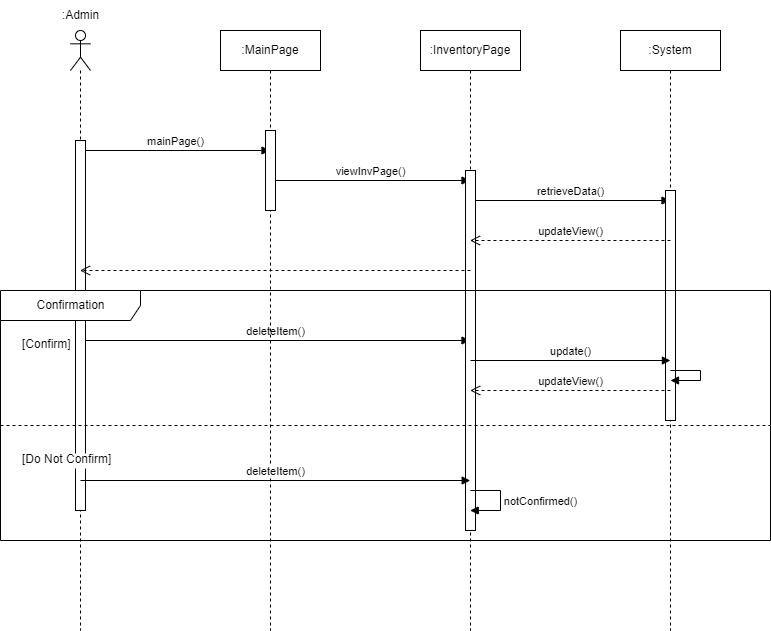

The diagram above was exported from draw.io. Its source (the exported page's mxGraphModel, read from the mxfile embedded in the PNG):
<mxGraphModel dx="1512" dy="614" grid="1" gridSize="10" guides="1" tooltips="1" connect="1" arrows="1" fold="1" page="1" pageScale="1" pageWidth="850" pageHeight="1100" math="0" shadow="0">
  <root>
    <mxCell id="0" />
    <mxCell id="1" parent="0" />
    <mxCell id="j6MSHLs7Rek6IwqPCNWB-82" value="" style="shape=umlLifeline;participant=umlActor;perimeter=lifelinePerimeter;whiteSpace=wrap;html=1;container=1;collapsible=0;recursiveResize=0;verticalAlign=top;spacingTop=36;outlineConnect=0;" vertex="1" parent="1">
      <mxGeometry x="440" y="940" width="20" height="600" as="geometry" />
    </mxCell>
    <mxCell id="j6MSHLs7Rek6IwqPCNWB-83" value="mainPage()" style="html=1;verticalAlign=bottom;endArrow=block;rounded=0;" edge="1" parent="j6MSHLs7Rek6IwqPCNWB-82" target="j6MSHLs7Rek6IwqPCNWB-86">
      <mxGeometry width="80" relative="1" as="geometry">
        <mxPoint x="10" y="120" as="sourcePoint" />
        <mxPoint x="90" y="120" as="targetPoint" />
      </mxGeometry>
    </mxCell>
    <mxCell id="j6MSHLs7Rek6IwqPCNWB-84" value="deleteItem()" style="html=1;verticalAlign=bottom;endArrow=block;rounded=0;" edge="1" parent="j6MSHLs7Rek6IwqPCNWB-82" target="j6MSHLs7Rek6IwqPCNWB-90">
      <mxGeometry width="80" relative="1" as="geometry">
        <mxPoint x="10" y="310" as="sourcePoint" />
        <mxPoint x="90" y="310" as="targetPoint" />
      </mxGeometry>
    </mxCell>
    <mxCell id="j6MSHLs7Rek6IwqPCNWB-85" value="" style="html=1;points=[];perimeter=orthogonalPerimeter;" vertex="1" parent="j6MSHLs7Rek6IwqPCNWB-82">
      <mxGeometry x="5" y="110" width="10" height="370" as="geometry" />
    </mxCell>
    <mxCell id="j6MSHLs7Rek6IwqPCNWB-86" value=":MainPage" style="shape=umlLifeline;perimeter=lifelinePerimeter;whiteSpace=wrap;html=1;container=1;collapsible=0;recursiveResize=0;outlineConnect=0;" vertex="1" parent="1">
      <mxGeometry x="590" y="940" width="100" height="600" as="geometry" />
    </mxCell>
    <mxCell id="j6MSHLs7Rek6IwqPCNWB-87" value="viewInvPage()" style="html=1;verticalAlign=bottom;endArrow=block;rounded=0;" edge="1" parent="j6MSHLs7Rek6IwqPCNWB-86" target="j6MSHLs7Rek6IwqPCNWB-90">
      <mxGeometry width="80" relative="1" as="geometry">
        <mxPoint x="50" y="150" as="sourcePoint" />
        <mxPoint x="130" y="150" as="targetPoint" />
      </mxGeometry>
    </mxCell>
    <mxCell id="j6MSHLs7Rek6IwqPCNWB-88" value="" style="html=1;points=[];perimeter=orthogonalPerimeter;" vertex="1" parent="j6MSHLs7Rek6IwqPCNWB-86">
      <mxGeometry x="45" y="100" width="10" height="80" as="geometry" />
    </mxCell>
    <mxCell id="j6MSHLs7Rek6IwqPCNWB-89" value=":Admin" style="text;html=1;align=center;verticalAlign=middle;resizable=0;points=[];autosize=1;strokeColor=none;fillColor=none;" vertex="1" parent="1">
      <mxGeometry x="420" y="910" width="60" height="30" as="geometry" />
    </mxCell>
    <mxCell id="j6MSHLs7Rek6IwqPCNWB-90" value=":InventoryPage" style="shape=umlLifeline;perimeter=lifelinePerimeter;whiteSpace=wrap;html=1;container=1;collapsible=0;recursiveResize=0;outlineConnect=0;" vertex="1" parent="1">
      <mxGeometry x="790" y="940" width="100" height="600" as="geometry" />
    </mxCell>
    <mxCell id="j6MSHLs7Rek6IwqPCNWB-91" value="retrieveData()" style="html=1;verticalAlign=bottom;endArrow=block;rounded=0;" edge="1" parent="j6MSHLs7Rek6IwqPCNWB-90" target="j6MSHLs7Rek6IwqPCNWB-93">
      <mxGeometry width="80" relative="1" as="geometry">
        <mxPoint x="50" y="170" as="sourcePoint" />
        <mxPoint x="130" y="170" as="targetPoint" />
      </mxGeometry>
    </mxCell>
    <mxCell id="j6MSHLs7Rek6IwqPCNWB-92" value="" style="html=1;points=[];perimeter=orthogonalPerimeter;" vertex="1" parent="j6MSHLs7Rek6IwqPCNWB-90">
      <mxGeometry x="45" y="140" width="10" height="360" as="geometry" />
    </mxCell>
    <mxCell id="j6MSHLs7Rek6IwqPCNWB-93" value=":System" style="shape=umlLifeline;perimeter=lifelinePerimeter;whiteSpace=wrap;html=1;container=1;collapsible=0;recursiveResize=0;outlineConnect=0;" vertex="1" parent="1">
      <mxGeometry x="990" y="940" width="100" height="600" as="geometry" />
    </mxCell>
    <mxCell id="j6MSHLs7Rek6IwqPCNWB-94" value="" style="html=1;points=[];perimeter=orthogonalPerimeter;" vertex="1" parent="j6MSHLs7Rek6IwqPCNWB-93">
      <mxGeometry x="45" y="160" width="10" height="230" as="geometry" />
    </mxCell>
    <mxCell id="j6MSHLs7Rek6IwqPCNWB-95" value="updateView()" style="html=1;verticalAlign=bottom;endArrow=open;dashed=1;endSize=8;rounded=0;" edge="1" parent="1" target="j6MSHLs7Rek6IwqPCNWB-90">
      <mxGeometry relative="1" as="geometry">
        <mxPoint x="1040" y="1150" as="sourcePoint" />
        <mxPoint x="970" y="1150" as="targetPoint" />
      </mxGeometry>
    </mxCell>
    <mxCell id="j6MSHLs7Rek6IwqPCNWB-96" value="" style="html=1;verticalAlign=bottom;endArrow=open;dashed=1;endSize=8;rounded=0;" edge="1" parent="1" target="j6MSHLs7Rek6IwqPCNWB-82">
      <mxGeometry relative="1" as="geometry">
        <mxPoint x="840" y="1180" as="sourcePoint" />
        <mxPoint x="760" y="1180" as="targetPoint" />
      </mxGeometry>
    </mxCell>
    <mxCell id="j6MSHLs7Rek6IwqPCNWB-97" value="Confirmation" style="shape=umlFrame;tabWidth=110;tabHeight=30;tabPosition=left;html=1;boundedLbl=1;labelInHeader=1;width=140;height=30;" vertex="1" parent="1">
      <mxGeometry x="370" y="1200" width="770" height="250" as="geometry" />
    </mxCell>
    <mxCell id="j6MSHLs7Rek6IwqPCNWB-98" value="[Confirm]" style="text" vertex="1" parent="j6MSHLs7Rek6IwqPCNWB-97">
      <mxGeometry width="100" height="20" relative="1" as="geometry">
        <mxPoint x="20" y="40" as="offset" />
      </mxGeometry>
    </mxCell>
    <mxCell id="j6MSHLs7Rek6IwqPCNWB-99" value="[Do Not Confirm]" style="line;strokeWidth=1;dashed=1;labelPosition=center;verticalLabelPosition=bottom;align=left;verticalAlign=top;spacingLeft=20;spacingTop=15;" vertex="1" parent="j6MSHLs7Rek6IwqPCNWB-97">
      <mxGeometry y="130" width="769.9999999999999" height="10" as="geometry" />
    </mxCell>
    <mxCell id="j6MSHLs7Rek6IwqPCNWB-100" value="update()" style="html=1;verticalAlign=bottom;endArrow=block;rounded=0;entryX=0.87;entryY=0.28;entryDx=0;entryDy=0;entryPerimeter=0;" edge="1" parent="j6MSHLs7Rek6IwqPCNWB-97" target="j6MSHLs7Rek6IwqPCNWB-97">
      <mxGeometry width="80" relative="1" as="geometry">
        <mxPoint x="470" y="70" as="sourcePoint" />
        <mxPoint x="550" y="70" as="targetPoint" />
      </mxGeometry>
    </mxCell>
    <mxCell id="j6MSHLs7Rek6IwqPCNWB-101" value="updateView()" style="html=1;verticalAlign=bottom;endArrow=open;dashed=1;endSize=8;rounded=0;entryX=0.61;entryY=0.4;entryDx=0;entryDy=0;entryPerimeter=0;" edge="1" parent="j6MSHLs7Rek6IwqPCNWB-97" target="j6MSHLs7Rek6IwqPCNWB-97">
      <mxGeometry relative="1" as="geometry">
        <mxPoint x="670" y="100" as="sourcePoint" />
        <mxPoint x="590" y="100" as="targetPoint" />
      </mxGeometry>
    </mxCell>
    <mxCell id="j6MSHLs7Rek6IwqPCNWB-102" value="" style="html=1;verticalAlign=bottom;endArrow=block;rounded=0;" edge="1" parent="j6MSHLs7Rek6IwqPCNWB-97">
      <mxGeometry width="80" relative="1" as="geometry">
        <mxPoint x="670" y="80" as="sourcePoint" />
        <mxPoint x="670" y="90" as="targetPoint" />
        <Array as="points">
          <mxPoint x="700" y="80" />
          <mxPoint x="700" y="90" />
          <mxPoint x="670" y="90" />
        </Array>
      </mxGeometry>
    </mxCell>
    <mxCell id="j6MSHLs7Rek6IwqPCNWB-103" value="deleteItem()" style="html=1;verticalAlign=bottom;endArrow=block;rounded=0;entryX=0.61;entryY=0.76;entryDx=0;entryDy=0;entryPerimeter=0;" edge="1" parent="j6MSHLs7Rek6IwqPCNWB-97" target="j6MSHLs7Rek6IwqPCNWB-97">
      <mxGeometry width="80" relative="1" as="geometry">
        <mxPoint x="80" y="190" as="sourcePoint" />
        <mxPoint x="160" y="190" as="targetPoint" />
      </mxGeometry>
    </mxCell>
    <mxCell id="j6MSHLs7Rek6IwqPCNWB-104" value="notConfirmed()" style="html=1;verticalAlign=bottom;endArrow=block;rounded=0;entryX=0.61;entryY=0.88;entryDx=0;entryDy=0;entryPerimeter=0;" edge="1" parent="j6MSHLs7Rek6IwqPCNWB-97" target="j6MSHLs7Rek6IwqPCNWB-97">
      <mxGeometry x="0.2453" y="-40" width="80" relative="1" as="geometry">
        <mxPoint x="470" y="200" as="sourcePoint" />
        <mxPoint x="550" y="200" as="targetPoint" />
        <Array as="points">
          <mxPoint x="500" y="200" />
          <mxPoint x="500" y="220" />
        </Array>
        <mxPoint x="40" y="40" as="offset" />
      </mxGeometry>
    </mxCell>
  </root>
</mxGraphModel>